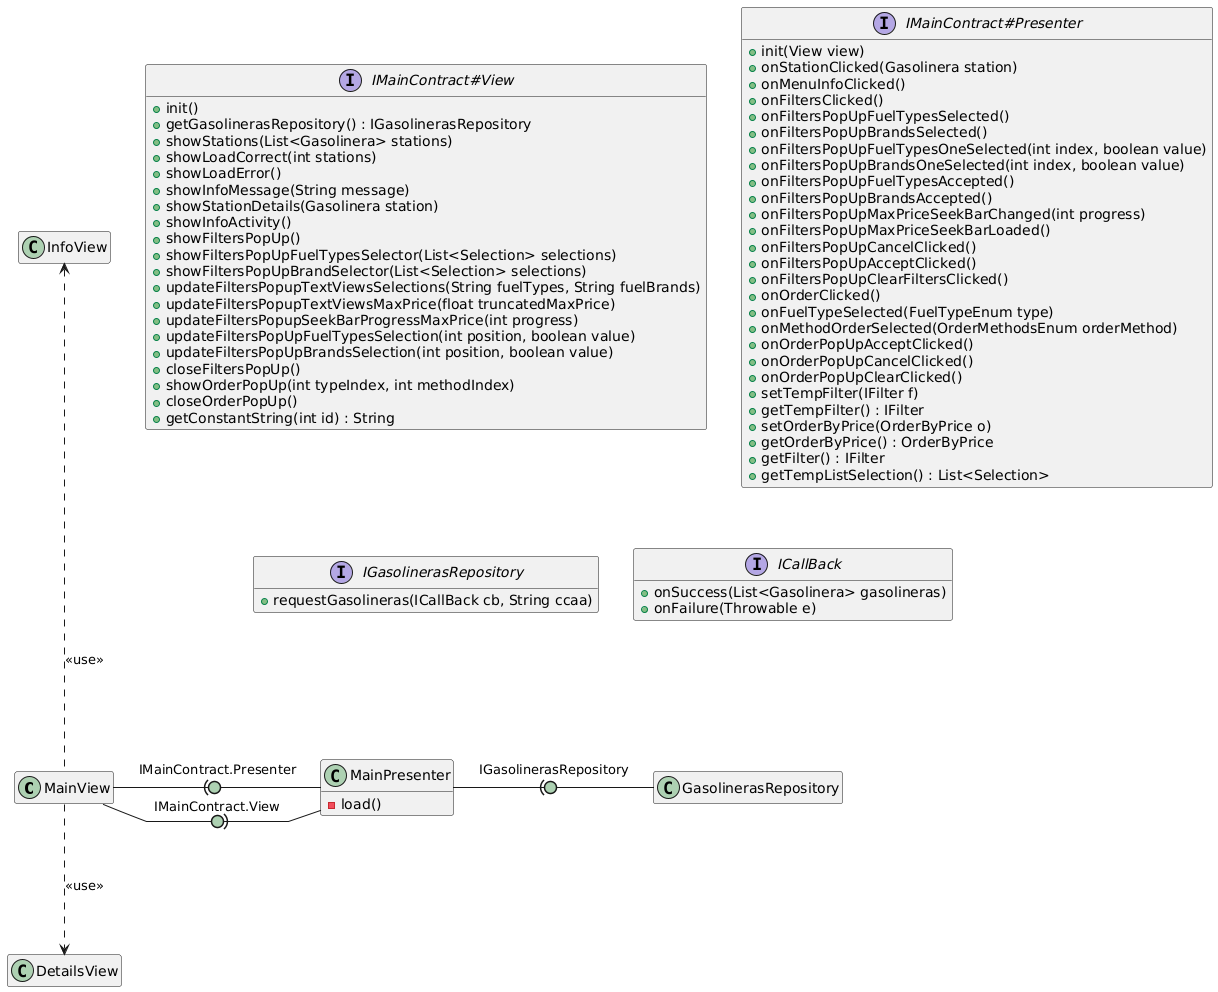

The diagram above was rendered by PlantUML. Its source (embedded in the PNG):
@startuml
hide empty members
skinparam linetype polyline
skinparam arrowLollipopColor #ADD1B2

MainView -right(0- MainPresenter : IMainContract.Presenter
MainView -right0)- MainPresenter : IMainContract.View
MainView -up..-> InfoView : <<use>>
MainView -down..> DetailsView : <<use>>
MainPresenter -right(0- GasolinerasRepository : IGasolinerasRepository


class MainPresenter {
    -load()
}

interface IMainContract#View {
    + init()
    + getGasolinerasRepository() : IGasolinerasRepository
    + showStations(List<Gasolinera> stations)
    + showLoadCorrect(int stations)
    + showLoadError()
    + showInfoMessage(String message)
    + showStationDetails(Gasolinera station)
    + showInfoActivity()
    + showFiltersPopUp()
    + showFiltersPopUpFuelTypesSelector(List<Selection> selections)
    + showFiltersPopUpBrandSelector(List<Selection> selections)
    + updateFiltersPopupTextViewsSelections(String fuelTypes, String fuelBrands)
    + updateFiltersPopupTextViewsMaxPrice(float truncatedMaxPrice)
    + updateFiltersPopupSeekBarProgressMaxPrice(int progress)
    + updateFiltersPopUpFuelTypesSelection(int position, boolean value)
    + updateFiltersPopUpBrandsSelection(int position, boolean value)
    + closeFiltersPopUp()
    + showOrderPopUp(int typeIndex, int methodIndex)
    + closeOrderPopUp()
    + getConstantString(int id) : String
}

interface IMainContract#Presenter {
    + init(View view)
    + onStationClicked(Gasolinera station)
    + onMenuInfoClicked()
    + onFiltersClicked()
    + onFiltersPopUpFuelTypesSelected()
    + onFiltersPopUpBrandsSelected()
    + onFiltersPopUpFuelTypesOneSelected(int index, boolean value)
    + onFiltersPopUpBrandsOneSelected(int index, boolean value)   
    + onFiltersPopUpFuelTypesAccepted()
    + onFiltersPopUpBrandsAccepted()
    + onFiltersPopUpMaxPriceSeekBarChanged(int progress)
    + onFiltersPopUpMaxPriceSeekBarLoaded()
    + onFiltersPopUpCancelClicked()
    + onFiltersPopUpAcceptClicked()      
    + onFiltersPopUpClearFiltersClicked()
    + onOrderClicked()
    + onFuelTypeSelected(FuelTypeEnum type)
    + onMethodOrderSelected(OrderMethodsEnum orderMethod)
    + onOrderPopUpAcceptClicked()
    + onOrderPopUpCancelClicked()
    + onOrderPopUpClearClicked() 
    + setTempFilter(IFilter f)   
    + getTempFilter() : IFilter      
    + setOrderByPrice(OrderByPrice o)
    + getOrderByPrice() : OrderByPrice
    + getFilter() : IFilter
    + getTempListSelection() : List<Selection>
}

interface IGasolinerasRepository {
    + requestGasolineras(ICallBack cb, String ccaa)
}

interface ICallBack {
    + onSuccess(List<Gasolinera> gasolineras)
    + onFailure(Throwable e)
}
@enduml